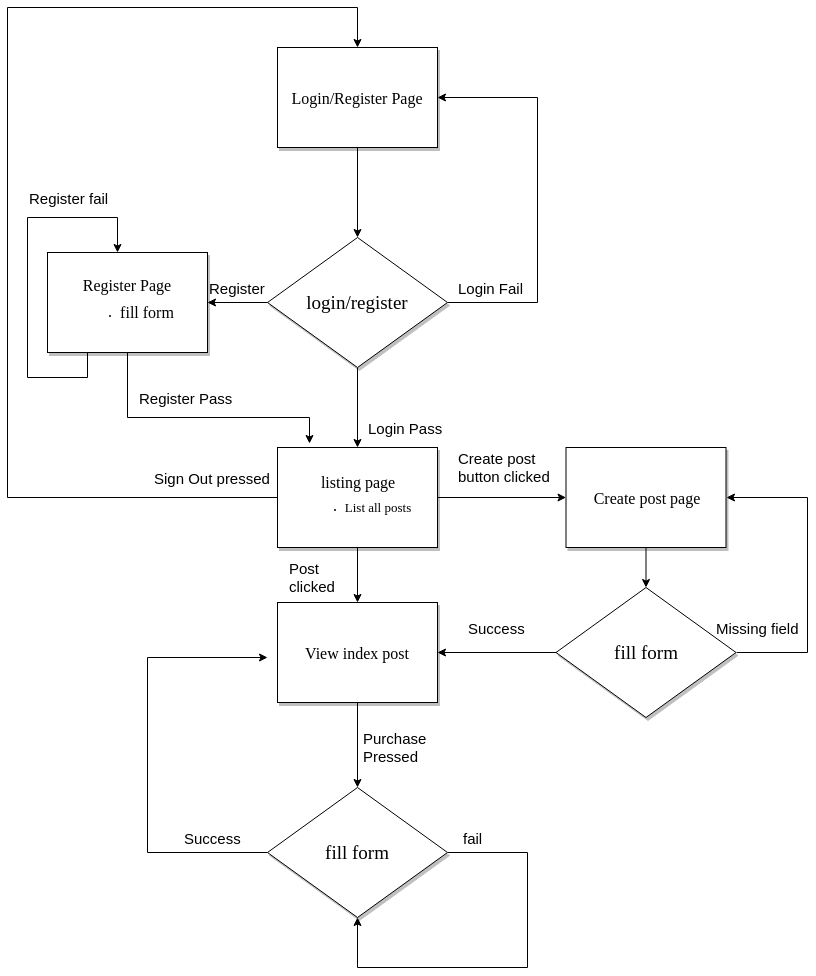

The diagram above was exported from draw.io. Its source (the exported page's mxGraphModel, read from the mxfile embedded in the PNG):
<mxGraphModel dx="805" dy="464" grid="1" gridSize="10" guides="1" tooltips="1" connect="1" arrows="1" fold="1" page="1" pageScale="1" pageWidth="827" pageHeight="1169" background="#ffffff" math="0" shadow="0">
  <root>
    <mxCell id="0" />
    <mxCell id="1" parent="0" />
    <mxCell id="4" value="" style="edgeStyle=orthogonalEdgeStyle;rounded=0;html=1;jettySize=auto;orthogonalLoop=1;entryX=0.5;entryY=0;" parent="1" source="2" target="5" edge="1">
      <mxGeometry relative="1" as="geometry">
        <mxPoint x="370" y="300" as="targetPoint" />
      </mxGeometry>
    </mxCell>
    <mxCell id="2" value="&lt;span style=&quot;font-size: 16px&quot;&gt;Login/Register Page&lt;/span&gt;&lt;br&gt;" style="rounded=0;whiteSpace=wrap;html=1;shadow=1;labelBackgroundColor=none;strokeColor=#000000;strokeWidth=1;fillColor=#ffffff;fontFamily=Verdana;fontSize=8;fontColor=#000000;align=center;" parent="1" vertex="1">
      <mxGeometry x="290" y="120" width="160" height="100" as="geometry" />
    </mxCell>
    <mxCell id="7" value="" style="edgeStyle=orthogonalEdgeStyle;rounded=0;html=1;jettySize=auto;orthogonalLoop=1;" parent="1" source="5" edge="1">
      <mxGeometry relative="1" as="geometry">
        <mxPoint x="450" y="170" as="targetPoint" />
        <Array as="points">
          <mxPoint x="550" y="375" />
          <mxPoint x="550" y="170" />
        </Array>
      </mxGeometry>
    </mxCell>
    <mxCell id="15" value="" style="edgeStyle=orthogonalEdgeStyle;rounded=0;html=1;jettySize=auto;orthogonalLoop=1;" parent="1" source="5" edge="1">
      <mxGeometry relative="1" as="geometry">
        <mxPoint x="370" y="520" as="targetPoint" />
      </mxGeometry>
    </mxCell>
    <mxCell id="48" value="" style="edgeStyle=orthogonalEdgeStyle;rounded=0;html=1;jettySize=auto;orthogonalLoop=1;" parent="1" source="5" target="12" edge="1">
      <mxGeometry relative="1" as="geometry" />
    </mxCell>
    <mxCell id="5" value="&lt;font style=&quot;font-size: 19px&quot;&gt;login/register&lt;/font&gt;" style="rhombus;whiteSpace=wrap;html=1;rounded=0;shadow=1;labelBackgroundColor=none;strokeColor=#000000;strokeWidth=1;fillColor=#ffffff;fontFamily=Verdana;fontSize=8;fontColor=#000000;align=center;" parent="1" vertex="1">
      <mxGeometry x="280" y="310" width="180" height="130" as="geometry" />
    </mxCell>
    <mxCell id="8" value="&lt;font style=&quot;font-size: 15px&quot;&gt;Login Fail&lt;/font&gt;" style="text;html=1;resizable=0;points=[];autosize=1;align=left;verticalAlign=top;spacingTop=-4;" parent="1" vertex="1">
      <mxGeometry x="468.5" y="350" width="80" height="20" as="geometry" />
    </mxCell>
    <mxCell id="70" value="" style="edgeStyle=orthogonalEdgeStyle;rounded=0;html=1;jettySize=auto;orthogonalLoop=1;" edge="1" parent="1" source="12">
      <mxGeometry relative="1" as="geometry">
        <mxPoint x="322" y="516" as="targetPoint" />
        <Array as="points">
          <mxPoint x="140" y="490" />
          <mxPoint x="322" y="490" />
        </Array>
      </mxGeometry>
    </mxCell>
    <mxCell id="73" value="" style="edgeStyle=orthogonalEdgeStyle;rounded=0;html=1;jettySize=auto;orthogonalLoop=1;entryX=0.25;entryY=1;startArrow=classic;startFill=1;endArrow=none;endFill=0;" edge="1" parent="1" source="12" target="12">
      <mxGeometry relative="1" as="geometry">
        <mxPoint x="90" y="500" as="targetPoint" />
        <Array as="points">
          <mxPoint x="130" y="290" />
          <mxPoint x="40" y="290" />
          <mxPoint x="40" y="450" />
          <mxPoint x="100" y="450" />
        </Array>
      </mxGeometry>
    </mxCell>
    <mxCell id="12" value="&lt;span style=&quot;font-size: 16px&quot;&gt;Register Page&lt;/span&gt;&lt;br&gt;&lt;div style=&quot;text-align: left&quot;&gt;&lt;ul&gt;&lt;li&gt;&lt;span style=&quot;font-size: 16px&quot;&gt;fill form&lt;/span&gt;&lt;/li&gt;&lt;/ul&gt;&lt;/div&gt;" style="rounded=0;whiteSpace=wrap;html=1;shadow=1;labelBackgroundColor=none;strokeColor=#000000;strokeWidth=1;fillColor=#ffffff;fontFamily=Verdana;fontSize=8;fontColor=#000000;align=center;" parent="1" vertex="1">
      <mxGeometry x="60" y="325" width="160" height="100" as="geometry" />
    </mxCell>
    <mxCell id="13" value="&lt;font style=&quot;font-size: 15px&quot;&gt;Register&lt;/font&gt;" style="text;html=1;resizable=0;points=[];autosize=1;align=left;verticalAlign=top;spacingTop=-4;" parent="1" vertex="1">
      <mxGeometry x="220" y="350" width="70" height="20" as="geometry" />
    </mxCell>
    <mxCell id="19" value="" style="edgeStyle=orthogonalEdgeStyle;rounded=0;html=1;jettySize=auto;orthogonalLoop=1;" parent="1" source="16" target="18" edge="1">
      <mxGeometry relative="1" as="geometry" />
    </mxCell>
    <mxCell id="22" value="" style="edgeStyle=orthogonalEdgeStyle;rounded=0;html=1;jettySize=auto;orthogonalLoop=1;" parent="1" source="16" target="21" edge="1">
      <mxGeometry relative="1" as="geometry" />
    </mxCell>
    <mxCell id="46" value="" style="edgeStyle=orthogonalEdgeStyle;rounded=0;html=1;jettySize=auto;orthogonalLoop=1;entryX=0.5;entryY=0;" parent="1" source="16" target="2" edge="1">
      <mxGeometry relative="1" as="geometry">
        <mxPoint x="30" y="80" as="targetPoint" />
        <Array as="points">
          <mxPoint x="20" y="570" />
          <mxPoint x="20" y="80" />
          <mxPoint x="370" y="80" />
        </Array>
      </mxGeometry>
    </mxCell>
    <mxCell id="16" value="&lt;span style=&quot;font-size: 16px&quot;&gt;listing page&lt;/span&gt;&lt;br&gt;&lt;ul&gt;&lt;li style=&quot;text-align: left&quot;&gt;&lt;font style=&quot;font-size: 13px&quot;&gt;List all posts&lt;/font&gt;&lt;/li&gt;&lt;/ul&gt;" style="rounded=0;whiteSpace=wrap;html=1;shadow=1;labelBackgroundColor=none;strokeColor=#000000;strokeWidth=1;fillColor=#ffffff;fontFamily=Verdana;fontSize=8;fontColor=#000000;align=center;" parent="1" vertex="1">
      <mxGeometry x="290" y="520" width="160" height="100" as="geometry" />
    </mxCell>
    <mxCell id="54" value="" style="edgeStyle=orthogonalEdgeStyle;rounded=0;html=1;jettySize=auto;orthogonalLoop=1;entryX=0.5;entryY=0;" parent="1" source="21" target="58" edge="1">
      <mxGeometry relative="1" as="geometry">
        <mxPoint x="370" y="855" as="targetPoint" />
      </mxGeometry>
    </mxCell>
    <mxCell id="21" value="&lt;span style=&quot;font-size: 16px&quot;&gt;View index post&lt;/span&gt;&lt;br&gt;" style="rounded=0;whiteSpace=wrap;html=1;shadow=1;labelBackgroundColor=none;strokeColor=#000000;strokeWidth=1;fillColor=#ffffff;fontFamily=Verdana;fontSize=8;fontColor=#000000;align=center;" parent="1" vertex="1">
      <mxGeometry x="290" y="675" width="160" height="100" as="geometry" />
    </mxCell>
    <mxCell id="35" value="" style="edgeStyle=orthogonalEdgeStyle;rounded=0;html=1;jettySize=auto;orthogonalLoop=1;" parent="1" source="18" target="30" edge="1">
      <mxGeometry relative="1" as="geometry" />
    </mxCell>
    <mxCell id="18" value="&lt;font style=&quot;font-size: 16px&quot;&gt;Create post page&lt;/font&gt;" style="rounded=0;whiteSpace=wrap;html=1;shadow=1;labelBackgroundColor=none;strokeColor=#000000;strokeWidth=1;fillColor=#ffffff;fontFamily=Verdana;fontSize=8;fontColor=#000000;align=center;" parent="1" vertex="1">
      <mxGeometry x="578.5" y="520" width="160" height="100" as="geometry" />
    </mxCell>
    <mxCell id="17" value="&lt;font style=&quot;font-size: 15px&quot;&gt;Login Pass&lt;/font&gt;" style="text;html=1;resizable=0;points=[];autosize=1;align=left;verticalAlign=top;spacingTop=-4;" parent="1" vertex="1">
      <mxGeometry x="378.5" y="490" width="90" height="20" as="geometry" />
    </mxCell>
    <mxCell id="20" value="&lt;span style=&quot;font-size: 15px&quot;&gt;Create post &lt;br&gt;button clicked&lt;/span&gt;" style="text;html=1;resizable=0;points=[];autosize=1;align=left;verticalAlign=top;spacingTop=-4;" parent="1" vertex="1">
      <mxGeometry x="468.5" y="520" width="110" height="30" as="geometry" />
    </mxCell>
    <mxCell id="25" value="&lt;span style=&quot;font-size: 15px&quot;&gt;Post&amp;nbsp;&lt;br&gt;clicked&lt;br&gt;&lt;/span&gt;" style="text;html=1;resizable=0;points=[];autosize=1;align=left;verticalAlign=top;spacingTop=-4;" parent="1" vertex="1">
      <mxGeometry x="300" y="630" width="60" height="30" as="geometry" />
    </mxCell>
    <mxCell id="38" style="edgeStyle=orthogonalEdgeStyle;rounded=0;html=1;exitX=0;exitY=0.5;jettySize=auto;orthogonalLoop=1;" parent="1" source="30" target="21" edge="1">
      <mxGeometry relative="1" as="geometry" />
    </mxCell>
    <mxCell id="39" style="edgeStyle=orthogonalEdgeStyle;rounded=0;html=1;exitX=1;exitY=0.5;jettySize=auto;orthogonalLoop=1;entryX=1;entryY=0.5;" parent="1" source="30" target="18" edge="1">
      <mxGeometry relative="1" as="geometry">
        <mxPoint x="830" y="580" as="targetPoint" />
        <Array as="points">
          <mxPoint x="820" y="725" />
          <mxPoint x="820" y="570" />
        </Array>
      </mxGeometry>
    </mxCell>
    <mxCell id="30" value="&lt;span style=&quot;font-size: 19px&quot;&gt;fill form&lt;/span&gt;" style="rhombus;whiteSpace=wrap;html=1;rounded=0;shadow=1;labelBackgroundColor=none;strokeColor=#000000;strokeWidth=1;fillColor=#ffffff;fontFamily=Verdana;fontSize=8;fontColor=#000000;align=center;" parent="1" vertex="1">
      <mxGeometry x="568.5" y="660" width="180" height="130" as="geometry" />
    </mxCell>
    <mxCell id="32" value="&lt;font style=&quot;font-size: 15px&quot;&gt;Success&lt;/font&gt;" style="text;html=1;resizable=0;points=[];autosize=1;align=left;verticalAlign=top;spacingTop=-4;" parent="1" vertex="1">
      <mxGeometry x="478.5" y="690" width="70" height="20" as="geometry" />
    </mxCell>
    <mxCell id="34" value="&lt;font style=&quot;font-size: 15px&quot;&gt;Missing field&lt;/font&gt;" style="text;html=1;resizable=0;points=[];autosize=1;align=left;verticalAlign=top;spacingTop=-4;" parent="1" vertex="1">
      <mxGeometry x="727" y="690" width="100" height="20" as="geometry" />
    </mxCell>
    <mxCell id="51" value="&lt;font style=&quot;font-size: 15px&quot;&gt;Sign Out pressed&lt;/font&gt;" style="text;html=1;resizable=0;points=[];autosize=1;align=left;verticalAlign=top;spacingTop=-4;" parent="1" vertex="1">
      <mxGeometry x="165" y="540" width="130" height="20" as="geometry" />
    </mxCell>
    <mxCell id="55" value="&lt;font style=&quot;font-size: 15px&quot;&gt;Purchase&lt;br&gt;Pressed&lt;br&gt;&lt;/font&gt;" style="text;html=1;resizable=0;points=[];autosize=1;align=left;verticalAlign=top;spacingTop=-4;" parent="1" vertex="1">
      <mxGeometry x="373.5" y="800" width="80" height="30" as="geometry" />
    </mxCell>
    <mxCell id="63" style="edgeStyle=orthogonalEdgeStyle;rounded=0;html=1;jettySize=auto;orthogonalLoop=1;entryX=0.5;entryY=1;" parent="1" source="58" target="58" edge="1">
      <mxGeometry relative="1" as="geometry">
        <mxPoint x="540" y="1040" as="targetPoint" />
        <Array as="points">
          <mxPoint x="540" y="925" />
          <mxPoint x="540" y="1040" />
          <mxPoint x="370" y="1040" />
        </Array>
      </mxGeometry>
    </mxCell>
    <mxCell id="68" value="" style="edgeStyle=orthogonalEdgeStyle;rounded=0;html=1;jettySize=auto;orthogonalLoop=1;" parent="1" source="58" edge="1">
      <mxGeometry relative="1" as="geometry">
        <mxPoint x="280" y="730" as="targetPoint" />
        <Array as="points">
          <mxPoint x="160" y="925" />
          <mxPoint x="160" y="730" />
        </Array>
      </mxGeometry>
    </mxCell>
    <mxCell id="58" value="&lt;span style=&quot;font-size: 19px&quot;&gt;fill form&lt;/span&gt;" style="rhombus;whiteSpace=wrap;html=1;rounded=0;shadow=1;labelBackgroundColor=none;strokeColor=#000000;strokeWidth=1;fillColor=#ffffff;fontFamily=Verdana;fontSize=8;fontColor=#000000;align=center;" parent="1" vertex="1">
      <mxGeometry x="280" y="860" width="180" height="130" as="geometry" />
    </mxCell>
    <mxCell id="60" value="&lt;font style=&quot;font-size: 15px&quot;&gt;Success&lt;/font&gt;" style="text;html=1;resizable=0;points=[];autosize=1;align=left;verticalAlign=top;spacingTop=-4;" parent="1" vertex="1">
      <mxGeometry x="195" y="900" width="70" height="20" as="geometry" />
    </mxCell>
    <mxCell id="66" value="&lt;font style=&quot;font-size: 15px&quot;&gt;fail&lt;/font&gt;" style="text;html=1;resizable=0;points=[];autosize=1;align=left;verticalAlign=top;spacingTop=-4;" parent="1" vertex="1">
      <mxGeometry x="473.5" y="900" width="30" height="20" as="geometry" />
    </mxCell>
    <mxCell id="71" value="&lt;font style=&quot;font-size: 15px&quot;&gt;Register Pass&lt;/font&gt;" style="text;html=1;resizable=0;points=[];autosize=1;align=left;verticalAlign=top;spacingTop=-4;" vertex="1" parent="1">
      <mxGeometry x="150" y="460" width="110" height="20" as="geometry" />
    </mxCell>
    <mxCell id="74" value="&lt;font style=&quot;font-size: 15px&quot;&gt;Register fail&lt;/font&gt;" style="text;html=1;resizable=0;points=[];autosize=1;align=left;verticalAlign=top;spacingTop=-4;" vertex="1" parent="1">
      <mxGeometry x="40" y="260" width="90" height="20" as="geometry" />
    </mxCell>
  </root>
</mxGraphModel>